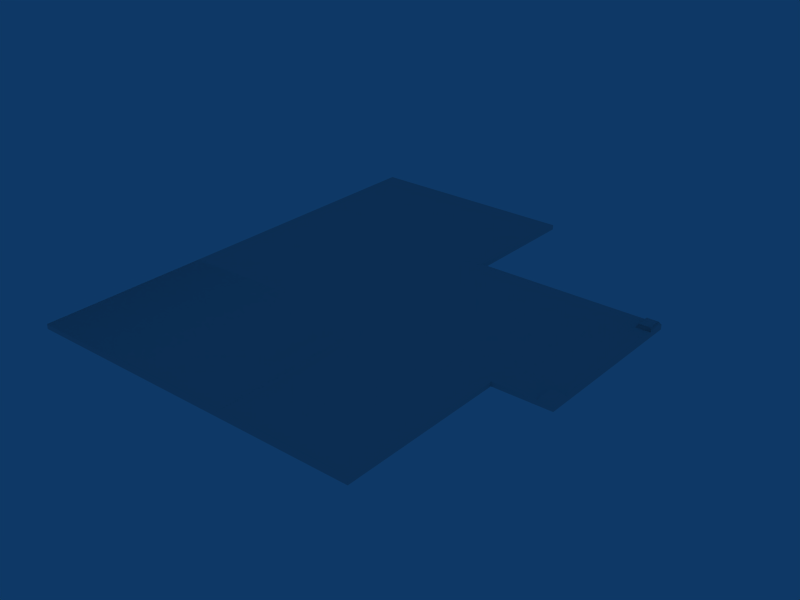 # Source: Level1BaseTerrain.blend  (saved by Blender 2.49.2; exported with 4.5.12 LTS)
import bpy
from mathutils import Matrix  # noqa: F401  (used for matrix-valued properties, if any)

bpy.ops.wm.read_factory_settings(use_empty=True)
scene = bpy.context.scene
scene.name = 'Scene'

# ---- collections
col_collection_1 = bpy.data.collections.new('Collection 1'); scene.collection.children.link(col_collection_1)

# ---- materials (node trees are filled in below, after node groups)
mat_material = bpy.data.materials.new('Material')
mat_material.alpha_threshold = 0.0
mat_material.roughness = 0.5
mat_material.line_color = (0.0, 0.0, 0.0, 1.0)

# ---- material node trees

# ---- world
world_world = bpy.data.worlds.new('World'); scene.world = world_world
world_world.color = (0.05656, 0.2208, 0.4)
world_world.use_sun_shadow = False
world_world.sun_shadow_jitter_overblur = 0.0
world_world.cycles.sampling_method = 'MANUAL'
world_world.cycles.sample_map_resolution = 256

# ---- cameras
cam_camera = bpy.data.cameras.new('Camera')
cam_camera.passepartout_alpha = 0.2
cam_camera.clip_end = 100.0
cam_camera.lens = 35.0
cam_camera.ortho_scale = 7.314
cam_camera.show_passepartout = False
cam_camera.show_safe_areas = True
cam_camera.dof.focus_distance = 0.0
cam_camera.dof.aperture_fstop = 128.0

# ---- meshes
me_plane = bpy.data.meshes.new('Plane')
me_plane.from_pydata([(1.0, 1.142, -0.2131), (1.0, -0.9793, -0.2131), (0.9989, 0.5744, -0.2131), (3.004, 0.5753, -0.2131), (3.004, -0.2075, -0.2131), (2.515, -0.2075, -0.2131), (2.514, -0.9793, -0.2131), (-1.496, -0.9793, -0.2131), (-1.496, -0.2075, -0.2131), (-1.496, 0.5753, -0.2131), (-1.496, 1.142, -0.2131), (3.178, 0.5753, -0.2131), (3.178, -0.2075, -0.2131), (3.178, 0.5753, -0.3277), (3.178, -0.2075, -0.3277), (3.004, 0.5753, -0.3277), (3.004, -0.2075, -0.3277), (-1.496, -0.2075, -0.3277), (-1.496, 0.5753, -0.3277), (1.0, 0.5753, -0.3277), (-1.496, 1.142, -0.3277), (1.0, 1.142, -0.3277), (-1.496, -0.9793, -0.3277), (1.0, -0.9793, -0.3277), (2.512, -0.2075, -0.3277), (2.514, -0.9793, -0.3277), (0.9999, -0.2075, -0.3277), (3.178, -0.1225, -0.2131), (3.004, -0.1225, -0.2131), (3.178, 0.4886, -0.2131), (3.004, 0.4886, -0.2131), (3.004, -0.1739, -0.2131), (3.004, 0.5406, -0.2131), (-1.496, -0.1734, -0.2131), (-1.496, 0.5407, -0.2131), (2.924, 0.5407, -0.2131), (2.923, -0.1738, -0.2131), (-1.496, 0.1747, -0.2131), (2.925, 0.1742, -0.2131), (-1.496, 0.2031, -0.2131), (2.924, 0.2027, -0.2131), (2.7, 0.2031, -0.2131), (2.7, 0.1745, -0.2131), (2.699, 0.5407, -0.2131), (2.7, -0.1737, -0.2131), (2.924, -0.1184, -0.2131), (2.925, 0.4871, -0.2131), (2.7, 0.4871, -0.2131), (2.7, -0.1181, -0.2131), (2.925, 0.09767, -0.2131), (2.925, 0.2736, -0.2131), (2.7, 0.2739, -0.2131), (2.7, 0.09765, -0.2131), (-1.496, 0.0973, -0.2131), (-1.496, 0.2721, -0.2131), (-1.496, -0.1181, -0.2131), (-1.496, 0.4872, -0.2131), (-0.1311, -0.1181, -0.2131), (-0.131, 0.09748, -0.2131), (-0.131, 0.273, -0.2131), (-0.1318, 0.4872, -0.2131), (0.2409, -0.1181, -0.2131), (0.2408, 0.09756, -0.2131), (0.2408, 0.2735, -0.2131), (0.2404, 0.4871, -0.2131), (0.5685, -0.1181, -0.2131), (0.5685, 0.09761, -0.2131), (0.5979, 0.2737, -0.2131), (0.5984, 0.4871, -0.2131), (0.2473, 0.2031, -0.2131), (0.2473, 0.1746, -0.2131), (-0.1256, 0.2031, -0.2131), (0.5958, 0.2031, -0.2131), (-0.1256, 0.1746, -0.2131), (0.5958, 0.1745, -0.2131), (0.9096, 0.5753, -0.2131), (0.9102, 1.142, -0.2131), (0.9999, -0.2075, -0.2131), (2.459, -0.9793, -0.2131), (2.46, -0.2075, -0.2131), (1.427, -0.1735, -0.2131), (0.9978, -0.1181, -0.2131), (0.9968, -0.1734, -0.2131), (1.639, -0.1735, -0.2131), (1.636, -0.1181, -0.2131), (0.7891, -0.1181, -0.2131), (1.425, -0.1181, -0.2131), (-0.05496, -0.1181, -0.2131), (0.124, -0.1181, -0.2131), (0.5821, -0.1734, -0.2131), (0.1392, -0.1734, -0.2131), (0.7893, -0.1734, -0.2131), (-0.06922, -0.1734, -0.2131), (0.8565, -0.2075, -0.2131), (1.504, -0.2075, -0.2131), (0.7123, -0.2075, -0.2131), (0.9269, -0.2075, -0.2131), (1.427, -0.2075, -0.2131), (1.563, -0.2075, -0.2131), (1.639, -0.2075, -0.2131), (1.563, -0.9793, -0.2131), (1.506, -0.9793, -0.2131), (0.1387, -0.2075, -0.2131), (-0.07019, -0.2075, -0.2131), (0.6403, -0.2075, -0.2131), (0.06512, -0.2075, -0.2131), (0.004579, -0.2075, -0.2131), (0.7905, -0.2075, -0.2131), (0.5824, -0.2075, -0.2131), (0.7124, -0.9793, -0.2131), (0.926, -0.9793, -0.2131), (0.0631, -0.9793, -0.2131), (0.8594, -0.9793, -0.2131), (0.6416, -0.9793, -0.2131), (0.004945, -0.9793, -0.2131), (0.5202, 0.5407, -0.2131), (0.4317, 0.5753, -0.2131), (0.4323, 1.142, -0.2131), (-0.08209, 0.5407, -0.2131), (0.5722, 0.5407, -0.2131), (0.2969, 0.5753, -0.2131), (0.5232, 0.5753, -0.2131), (0.297, 1.142, -0.2131), (0.5233, 1.142, -0.2131), (0.08143, 0.5753, -0.2131), (0.0813, 1.142, -0.2131), (-0.01206, 0.5753, -0.2131), (0.211, 0.5753, -0.2131), (0.2113, 1.142, -0.2131), (0.08119, 0.4871, -0.2131), (0.4296, 0.4871, -0.2131), (-0.01026, 0.5407, -0.2131), (-0.01158, 0.4871, -0.2131), (0.2056, 0.4871, -0.2131), (0.3047, 0.4871, -0.2131), (0.5195, 0.4871, -0.2131), (0.08197, 0.5407, -0.2131), (0.5732, 0.5753, -0.2131), (-0.0841, 0.5753, -0.2131), (0.3051, 0.5407, -0.2131), (0.2056, 0.5407, -0.2131), (0.4317, 0.5407, -0.2131), (-0.01173, 1.142, -0.2131), (3.026, 0.5639, -0.1341), (3.026, 0.4999, -0.1341), (3.155, 0.4999, -0.1341), (3.155, 0.5639, -0.1341), (3.026, -0.1966, -0.1337), (3.026, -0.1335, -0.1337), (3.156, -0.1335, -0.1337), (3.156, -0.1966, -0.1337), (-0.07229, -0.9793, -0.2131), (-0.07229, -0.9793, -0.2131), (0.1391, -0.9793, -0.2131), (0.5854, -0.9793, -0.2131), (0.7913, -0.9793, -0.2131), (1.427, -0.9793, -0.2131), (1.639, -0.9793, -0.2131), (3.004, -0.1187, -0.2131), (3.004, 0.09699, -0.2131), (3.004, 0.174, -0.2131), (3.004, 0.2023, -0.2131), (3.004, 0.2733, -0.2131), (2.924, 0.5753, -0.2131), (-0.08395, 1.142, -0.2131), (0.5729, 1.142, -0.2131)], [(23, 26), (28, 31), (31, 32)], [(9, 10, 20, 18), (7, 8, 17, 22), (5, 6, 25, 24), (0, 2, 19, 21), (27, 29, 30, 28), (35, 43, 47, 46), (46, 47, 51, 50), (40, 50, 51, 41), (38, 42, 52, 49), (45, 49, 52, 48), (36, 45, 48, 44), (18, 20, 21, 19), (0, 76, 75, 2), (78, 6, 5, 79), (61, 65, 66, 62), (44, 48, 84, 83), (80, 83, 84, 86), (87, 92, 90, 88), (80, 86, 81, 82), (81, 85, 91, 82), (65, 89, 91, 85), (77, 97, 80, 82), (94, 101, 100, 98), (89, 90, 102, 108), (105, 106, 114, 111), (93, 112, 110, 96), (95, 104, 113, 109), (1, 77, 96, 110), (1, 23, 25, 6), (17, 24, 25, 22), (8, 9, 18, 17), (124, 125, 142, 126), (120, 122, 128, 127), (116, 121, 123, 117), (116, 117, 122, 120), (124, 127, 128, 125), (0, 21, 20, 10), (115, 141, 130, 135), (129, 136, 131, 132), (130, 141, 139, 134), (129, 133, 140, 136), (9, 34, 118, 138), (54, 59, 60, 56), (47, 68, 67, 51), (59, 71, 69, 63), (63, 69, 72, 67), (39, 71, 59, 54), (41, 51, 67, 72), (53, 55, 57, 58), (58, 62, 70, 73), (62, 66, 74, 70), (37, 53, 58, 73), (42, 74, 66, 52), (30, 29, 145, 144), (29, 11, 146, 145), (11, 3, 143, 146), (143, 144, 145, 146), (28, 4, 147, 148), (27, 28, 148, 149), (12, 27, 149, 150), (4, 12, 150, 147), (147, 150, 149, 148), (7, 151, 103, 8), (151, 114, 106, 103), (152, 22, 23), (1, 152, 23), (152, 7, 22), (92, 33, 8, 103), (102, 105, 111, 153), (104, 108, 154, 113), (108, 102, 153, 154), (93, 107, 155, 112), (107, 95, 109, 155), (1, 156, 97, 77), (156, 101, 94, 97), (79, 99, 157, 78), (99, 98, 100, 157), (45, 36, 31, 158), (49, 45, 158, 159), (38, 49, 159, 160), (40, 38, 160, 161), (50, 40, 161, 162), (43, 119, 68, 47), (119, 115, 135, 68), (56, 60, 118, 34), (60, 132, 131, 118), (118, 131, 126, 138), (131, 136, 124, 126), (136, 140, 127, 124), (140, 139, 120, 127), (139, 141, 116, 120), (141, 115, 121, 116), (115, 119, 137, 121), (3, 163, 35, 32), (32, 144, 143), (3, 32, 143), (32, 30, 144), (9, 138, 164, 10), (138, 126, 142, 164), (165, 123, 121, 137), (76, 165, 137, 75), (163, 2, 35), (43, 2, 119), (35, 2, 43), (75, 137, 119), (2, 75, 119), (63, 67, 68, 135), (135, 130, 63), (64, 63, 130, 134), (133, 64, 140), (140, 64, 134, 139), (64, 133, 63), (129, 132, 60, 59), (63, 133, 129, 59), (44, 83, 99, 79), (31, 36, 5, 4), (36, 44, 79, 5), (87, 57, 92), (92, 57, 55, 33), (61, 88, 90), (90, 89, 65, 61), (65, 85, 81, 66), (52, 66, 81, 86), (86, 84, 48, 52), (57, 87, 58), (58, 87, 88, 62), (61, 62, 88), (69, 71, 73, 70), (69, 70, 74, 72), (37, 73, 71, 39), (41, 72, 74, 42), (38, 40, 41, 42), (30, 32, 35, 46), (46, 50, 162, 30), (3, 11, 13, 15), (3, 15, 19, 2), (12, 14, 27), (13, 29, 27, 14), (11, 29, 13), (4, 24, 16), (4, 5, 24), (12, 4, 16, 14), (17, 18, 19, 26), (26, 19, 15, 24), (15, 16, 24), (13, 14, 16, 15), (91, 89, 108, 104), (104, 95, 107, 91), (106, 105, 102, 90), (90, 92, 103, 106), (82, 91, 107, 93), (93, 96, 77, 82), (83, 80, 97, 94), (94, 98, 99, 83)])
me_plane.polygons.foreach_set('use_smooth', [0, 0, 0, 0, 0, 1, 1, 1, 1, 1, 1, 0, 0, 0, 1, 1, 1, 1, 1, 1, 1, 1, 0, 1, 1, 1, 1, 1, 0, 0, 0, 1, 1, 1, 1, 1, 0, 1, 1, 1, 1, 0, 1, 1, 1, 1, 1, 1, 1, 1, 1, 1, 1, 1, 1, 1, 1, 0, 0, 0, 0, 0, 1, 1, 0, 0, 0, 1, 1, 1, 1, 1, 1, 0, 0, 0, 0, 1, 1, 1, 1, 1, 1, 1, 1, 1, 1, 1, 1, 1, 1, 1, 1, 1, 1, 1, 1, 0, 0, 1, 1, 1, 1, 1, 1, 1, 1, 1, 1, 1, 1, 1, 1, 1, 0, 0, 0, 1, 1, 1, 1, 1, 1, 1, 1, 1, 1, 1, 1, 1, 1, 1, 1, 1, 0, 0, 0, 0, 0, 0, 0, 0, 0, 0, 0, 0, 1, 1, 1, 1, 1, 1, 1, 1])
_uv = me_plane.uv_layers.new(name='UVTex')
_uv.uv.foreach_set('vector', [0.1443, 0.5244, 0.3715, 0.5244, 0.3715, 0.5157, 0.1443, 0.5157, 0.1464, 0.5244, 0.4557, 0.5244, 0.4557, 0.5157, 0.1464, 0.5157, 0.4557, 0.5244, 0.1464, 0.5244, 0.1464, 0.5157, 0.4557, 0.5157, 0.3715, 0.5244, 0.1443, 0.5244, 0.1443, 0.5157, 0.3715, 0.5157, 0.002374, 0.9465, 0.3831, 0.9465, 0.3831, 1.002, 0.002374, 1.002, 0.1253, 0.917, 0.02429, 0.917, 0.02429, 0.8659, 0.1253, 0.8659, 0.9913, 0.3821, 0.8968, 0.3821, 0.8968, 0.1942, 0.9914, 0.1942, 0.1254, 0.8522, 0.1254, 0.9198, 0.02429, 0.9198, 0.02429, 0.8522, 0.1261, 0.8248, 0.02429, 0.825, 0.02429, 0.7517, 0.1259, 0.7515, 0.9917, 0.1918, 0.9919, 0.3819, 0.8968, 0.3821, 0.8968, 0.1919, 0.1253, 0.7557, 0.1257, 0.8085, 0.02429, 0.8087, 0.02429, 0.7558, 0.01684, 0.1671, 0.01684, 0.573, 0.6166, 0.573, 0.6166, 0.1671, 0.003687, 0.09663, 0.003687, 0.05264, 0.6973, 0.05262, 0.6973, 0.09659, 0.9478, 0.09508, 0.9478, 0.0502, 0.003706, 0.05205, 0.003706, 0.09603, 0.7448, 0.1946, 0.8829, 0.1946, 0.8829, 0.4024, 0.7448, 0.4023, 0.5021, 0.8769, 0.5021, 0.9298, 0.02279, 0.9298, 0.02375, 0.8769, 0.6674, 0.4906, 0.7866, 0.4906, 0.7854, 0.4254, 0.6671, 0.4254, 0.6784, 0.4275, 0.6714, 0.495, 0.7732, 0.495, 0.7658, 0.4275, 0.6804, 0.7589, 0.6801, 0.8072, 0.5018, 0.8072, 0.5012, 0.759, 0.7845, 0.4261, 0.6644, 0.4261, 0.6647, 0.4925, 0.7837, 0.4925, 0.6691, 0.4251, 0.6759, 0.4947, 0.7804, 0.4947, 0.7801, 0.4251, 0.5665, 0.6438, 0.6648, 0.6438, 0.6648, 0.6895, 0.5658, 0.6896, 0.2241, 0.1552, 0.6707, 0.154, 0.6707, 0.09471, 0.2241, 0.09396, 0.4644, 0.6894, 0.3666, 0.6894, 0.3664, 0.6449, 0.4644, 0.6449, 0.2241, 0.09475, 0.2241, 0.1571, 0.6707, 0.157, 0.6707, 0.09652, 0.2269, 0.1575, 0.6734, 0.1552, 0.6734, 0.09393, 0.2269, 0.09321, 0.2241, 0.09433, 0.2241, 0.1552, 0.6707, 0.1542, 0.6707, 0.0942, 0.00928, 0.5525, 0.624, 0.5525, 0.624, 0.5691, 0.00928, 0.5693, 0.1464, 0.5244, 0.1464, 0.5157, 0.1464, 0.5157, 0.1464, 0.5244, 0.04331, 0.5011, 0.6026, 0.5011, 0.6029, 0.2322, 0.04331, 0.2322, 0.02402, 0.8232, 0.3377, 0.8232, 0.3377, 0.8146, 0.02402, 0.8146, 0.5258, 0.08927, 0.2244, 0.08926, 0.2244, 0.1605, 0.5258, 0.1605, 0.5258, 0.0919, 0.2244, 0.09189, 0.2244, 0.1575, 0.5258, 0.1575, 0.5258, 0.1609, 0.5258, 0.09125, 0.2244, 0.09123, 0.2244, 0.1609, 0.01419, 0.5263, 0.6172, 0.5263, 0.6172, 0.5746, 0.01419, 0.5746, 0.01419, 0.575, 0.01419, 0.5286, 0.6172, 0.5286, 0.6172, 0.575, 0.3715, 0.5244, 0.3715, 0.5157, 0.3715, 0.5157, 0.3715, 0.5244, 0.7457, 0.4911, 0.7018, 0.4911, 0.7013, 0.4379, 0.7457, 0.4379, 0.7456, 0.4379, 0.7457, 0.491, 0.7019, 0.491, 0.7016, 0.438, 0.7158, 0.8922, 0.7163, 0.9385, 0.6639, 0.9385, 0.664, 0.8922, 0.5717, 0.8923, 0.6229, 0.8923, 0.6227, 0.9385, 0.5718, 0.9385, 0.01159, 0.6874, 0.01159, 0.6423, 0.3213, 0.6423, 0.321, 0.6874, 0.02556, 0.7326, 0.6404, 0.7335, 0.6404, 0.9378, 0.02556, 0.9378, 0.9664, 0.9416, 0.03347, 0.9416, 0.03347, 0.7412, 0.9664, 0.7414, 0.027, 0.9189, 0.02946, 0.8522, 0.1975, 0.8522, 0.1945, 0.9194, 0.1945, 0.9194, 0.1975, 0.8522, 0.3545, 0.8522, 0.3554, 0.9196, 0.02556, 0.8577, 0.6429, 0.8577, 0.6404, 0.9244, 0.02556, 0.9235, 0.9735, 0.8693, 0.9735, 0.9369, 0.02613, 0.9367, 0.02517, 0.8693, 0.02556, 0.9436, 0.02556, 0.7382, 0.6404, 0.7382, 0.6404, 0.9438, 0.027, 0.7515, 0.1945, 0.7516, 0.1975, 0.8251, 0.02946, 0.8251, 0.1945, 0.7516, 0.3422, 0.7517, 0.3545, 0.825, 0.1975, 0.8251, 0.02556, 0.8306, 0.02556, 0.7569, 0.6404, 0.757, 0.6429, 0.8306, 0.9735, 0.8421, 0.02517, 0.8421, 0.01287, 0.7688, 0.9735, 0.7688, 0.6627, 0.2138, 0.702, 0.2138, 0.6969, 0.2202, 0.6679, 0.2202, 0.702, 0.2138, 0.702, 0.2621, 0.6969, 0.2557, 0.6969, 0.2202, 0.702, 0.2621, 0.6627, 0.2621, 0.6679, 0.2557, 0.6969, 0.2557, 0.6679, 0.2557, 0.6679, 0.2202, 0.6969, 0.2202, 0.6969, 0.2557, 0.6629, 0.2619, 0.6629, 0.2141, 0.6679, 0.2202, 0.6679, 0.2557, 0.7022, 0.2619, 0.6629, 0.2619, 0.6679, 0.2557, 0.6971, 0.2557, 0.7022, 0.2141, 0.7022, 0.2619, 0.6971, 0.2557, 0.6971, 0.2202, 0.6629, 0.2141, 0.7022, 0.2141, 0.6971, 0.2202, 0.6679, 0.2202, 0.6679, 0.2202, 0.6971, 0.2202, 0.6971, 0.2557, 0.6679, 0.2557, 0.00928, 0.5697, 0.00928, 0.2459, 0.624, 0.2457, 0.624, 0.5697, 0.00928, 0.2459, 0.00928, 0.2284, 0.624, 0.2284, 0.624, 0.2457, 0.1464, 0.5244, 0.1464, 0.5157, 0.1464, 0.5157, 0.1464, 0.5244, 0.1464, 0.5244, 0.1464, 0.5157, 0.1464, 0.5244, 0.1464, 0.5244, 0.1464, 0.5157, 0.3276, 0.6894, 0.01159, 0.6894, 0.01159, 0.6449, 0.3272, 0.6449, 0.624, 0.5508, 0.624, 0.5676, 0.00928, 0.5682, 0.00928, 0.5509, 0.624, 0.4369, 0.624, 0.45, 0.00928, 0.4494, 0.00928, 0.4366, 0.624, 0.45, 0.624, 0.5508, 0.00928, 0.5509, 0.00928, 0.4494, 0.624, 0.5387, 0.624, 0.5535, 0.00928, 0.5535, 0.00928, 0.538, 0.624, 0.5535, 0.624, 0.5715, 0.00928, 0.5714, 0.00928, 0.5535, 0.00928, 0.5525, 0.00928, 0.455, 0.624, 0.455, 0.624, 0.5525, 0.00928, 0.455, 0.00928, 0.4374, 0.624, 0.4377, 0.624, 0.455, 0.624, 0.3649, 0.624, 0.5521, 0.00928, 0.5522, 0.00928, 0.3647, 0.624, 0.5521, 0.624, 0.5683, 0.00928, 0.5685, 0.00928, 0.5522, 0.1018, 0.6475, 0.03996, 0.6475, 0.03969, 0.5931, 0.1015, 0.5931, 0.3445, 0.6475, 0.1018, 0.6475, 0.1015, 0.5931, 0.3435, 0.5931, 0.4299, 0.6475, 0.3445, 0.6475, 0.3435, 0.5931, 0.4298, 0.5931, 0.4615, 0.6475, 0.4299, 0.6475, 0.4298, 0.5931, 0.4615, 0.5931, 0.5412, 0.6475, 0.4615, 0.6475, 0.4615, 0.5931, 0.5412, 0.5931, 1.006, 0.9396, 0.0465, 0.9396, 0.05897, 0.8884, 1.006, 0.8884, 0.0465, 0.9396, 0.02318, 0.9396, 0.0232, 0.8885, 0.05897, 0.8884, 0.02556, 0.9378, 0.6399, 0.9378, 0.6628, 0.8876, 0.02556, 0.8876, 0.6399, 0.9378, 0.6944, 0.9378, 0.6947, 0.8876, 0.6628, 0.8876, 0.6423, 0.5427, 0.6705, 0.5427, 0.67, 0.5878, 0.642, 0.5878, 0.6705, 0.5427, 0.7065, 0.5427, 0.7066, 0.5878, 0.67, 0.5878, 0.7065, 0.5427, 0.7549, 0.5427, 0.7569, 0.5878, 0.7066, 0.5878, 0.7549, 0.5427, 0.7938, 0.5427, 0.7904, 0.5878, 0.7569, 0.5878, 0.7938, 0.5427, 0.8431, 0.5427, 0.8427, 0.5878, 0.7904, 0.5878, 0.8431, 0.5427, 0.8779, 0.5427, 0.8786, 0.5878, 0.8427, 0.5878, 0.8779, 0.5427, 0.898, 0.5427, 0.8981, 0.5878, 0.8786, 0.5878, 0.9978, 0.6874, 0.9804, 0.6874, 0.9804, 0.6424, 0.9978, 0.6424, 0.6627, 0.2427, 0.6679, 0.2202, 0.6679, 0.2557, 0.6627, 0.2621, 0.6627, 0.2427, 0.6679, 0.2557, 0.6627, 0.2427, 0.6627, 0.2138, 0.6679, 0.2202, 0.01567, 0.5702, 0.01566, 0.1997, 0.6168, 0.1998, 0.6168, 0.5702, 0.01566, 0.1997, 0.01566, 0.1808, 0.6168, 0.1808, 0.6168, 0.1998, 0.6172, 0.5573, 0.6172, 0.5751, 0.01419, 0.5751, 0.01419, 0.5572, 0.6172, 0.4369, 0.6172, 0.5573, 0.01419, 0.5572, 0.01419, 0.4373, 0.9804, 0.6874, 0.5583, 0.6863, 0.9804, 0.6424, 0.9309, 0.6424, 0.558, 0.6852, 0.465, 0.6423, 0.9804, 0.6424, 0.5583, 0.6852, 0.9309, 0.6424, 0.5387, 0.6874, 0.4651, 0.6874, 0.465, 0.6423, 0.558, 0.6852, 0.5387, 0.6874, 0.465, 0.6423, 0.7448, 0.1965, 0.8953, 0.1967, 0.8953, 0.4024, 0.8622, 0.4024, 0.8622, 0.4024, 0.8242, 0.4024, 0.7448, 0.1965, 0.7448, 0.4024, 0.7448, 0.1965, 0.8242, 0.4024, 0.7716, 0.4024, 0.7018, 0.4372, 0.7173, 0.4372, 0.7016, 0.4917, 0.7016, 0.4917, 0.7173, 0.4372, 0.7466, 0.4371, 0.7465, 0.4917, 0.8967, 0.4024, 0.8819, 0.4024, 0.8967, 0.1965, 0.8293, 0.4025, 0.7902, 0.4025, 0.74, 0.4025, 0.74, 0.1961, 0.8967, 0.1965, 0.8819, 0.4024, 0.8293, 0.4025, 0.74, 0.1961, 0.9311, 0.6889, 0.6987, 0.6893, 0.6987, 0.6449, 0.879, 0.6449, 0.9978, 0.6888, 0.9799, 0.6888, 0.8912, 0.6449, 0.9978, 0.6449, 0.9799, 0.6888, 0.9311, 0.6889, 0.879, 0.6449, 0.8912, 0.6449, 0.4826, 0.9389, 0.4587, 0.9389, 0.4829, 0.9021, 0.4829, 0.9021, 0.4587, 0.9389, 0.03013, 0.9389, 0.03013, 0.9021, 0.1866, 0.8072, 0.1378, 0.8072, 0.1378, 0.759, 0.1378, 0.759, 0.3235, 0.759, 0.3229, 0.8072, 0.1866, 0.8072, 0.03313, 0.7398, 0.1311, 0.7398, 0.2234, 0.7398, 0.03313, 0.9423, 0.9791, 0.9424, 0.03313, 0.9423, 0.2234, 0.7398, 0.4127, 0.7398, 0.4127, 0.7398, 0.5063, 0.7398, 0.9791, 0.7398, 0.9791, 0.9424, 0.74, 0.1946, 0.772, 0.1946, 0.74, 0.4023, 0.74, 0.4023, 0.772, 0.1946, 0.8475, 0.1946, 0.8967, 0.4023, 0.8967, 0.1946, 0.8967, 0.4023, 0.8475, 0.1946, 0.238, 0.6959, 0.1353, 0.6959, 0.1353, 0.7368, 0.238, 0.7368, 0.238, 0.6959, 0.238, 0.7368, 0.3339, 0.7369, 0.3339, 0.6959, -0.242, 0.7367, 0.1353, 0.7368, 0.1353, 0.6959, -0.242, 0.6959, 0.9135, 0.6959, 0.3339, 0.6959, 0.3339, 0.7369, 0.9135, 0.737, 0.9757, 0.7372, 0.9753, 0.6959, 0.9135, 0.6959, 0.9135, 0.737, 0.7826, 0.5931, 0.8411, 0.5931, 0.8411, 0.6475, 0.7809, 0.6475, 0.7809, 0.6475, 0.5412, 0.6475, 0.5412, 0.5931, 0.7826, 0.5931, 0.3377, 0.8232, 0.3377, 0.8232, 0.3377, 0.8146, 0.3377, 0.8146, 0.3377, 0.8232, 0.3377, 0.8146, 0.3377, 0.8146, 0.3377, 0.8232, 0.02402, 0.8232, 0.02402, 0.8146, 0.05808, 0.8232, 0.3377, 0.8146, 0.303, 0.8232, 0.05808, 0.8232, 0.02402, 0.8146, 0.3377, 0.8232, 0.303, 0.8232, 0.3377, 0.8146, 0.02402, 0.8232, 0.02402, 0.8146, 0.02402, 0.8146, 0.02402, 0.8232, 0.02402, 0.8232, 0.02402, 0.8146, 0.02402, 0.8232, 0.02402, 0.8232, 0.02402, 0.8146, 0.02402, 0.8146, 0.04364, 0.7596, 0.04364, 0.9292, 0.5297, 0.9292, 0.5297, 0.7596, 0.5297, 0.7596, 0.5297, 0.9292, 0.92, 0.9292, 0.8242, 0.7596, 0.92, 0.9292, 0.92, 0.7596, 0.8242, 0.7596, 0.9539, 0.9292, 0.9539, 0.7596, 0.92, 0.7596, 0.92, 0.9292, 0.8149, 0.5897, 0.7265, 0.5897, 0.7265, 0.5452, 0.7512, 0.5452, 0.7512, 0.5452, 0.782, 0.5452, 0.815, 0.5452, 0.8149, 0.5897, 0.7578, 0.5452, 0.7836, 0.5452, 0.8148, 0.5452, 0.8148, 0.5897, 0.8148, 0.5897, 0.7261, 0.5897, 0.7261, 0.5452, 0.7578, 0.5452, 0.8149, 0.5897, 0.7259, 0.5897, 0.726, 0.5452, 0.7545, 0.5452, 0.7545, 0.5452, 0.7845, 0.5452, 0.8156, 0.5452, 0.8149, 0.5897, 0.7298, 0.5897, 0.6426, 0.5898, 0.6425, 0.5453, 0.6744, 0.5453, 0.6744, 0.5453, 0.6985, 0.5453, 0.7299, 0.5453, 0.7298, 0.5897])
_ca = me_plane.color_attributes.new('Col', 'BYTE_COLOR', 'CORNER')
_ca.data.foreach_set('color', [1.0, 1.0, 1.0, 1.0, 1.0, 1.0, 1.0, 1.0, 1.0, 1.0, 1.0, 1.0, 1.0, 1.0, 1.0, 1.0, 1.0, 1.0, 1.0, 1.0, 1.0, 1.0, 1.0, 1.0, 1.0, 1.0, 1.0, 1.0, 1.0, 1.0, 1.0, 1.0, 1.0, 1.0, 1.0, 1.0, 1.0, 1.0, 1.0, 1.0, 1.0, 1.0, 1.0, 1.0, 1.0, 1.0, 1.0, 1.0, 1.0, 1.0, 1.0, 1.0, 1.0, 1.0, 1.0, 1.0, 1.0, 1.0, 1.0, 1.0, 1.0, 1.0, 1.0, 1.0, 1.0, 1.0, 1.0, 1.0, 1.0, 1.0, 1.0, 1.0, 1.0, 1.0, 1.0, 1.0, 1.0, 1.0, 1.0, 1.0, 1.0, 1.0, 1.0, 1.0, 1.0, 1.0, 1.0, 1.0, 1.0, 1.0, 1.0, 1.0, 1.0, 1.0, 1.0, 1.0, 1.0, 1.0, 1.0, 1.0, 1.0, 1.0, 1.0, 1.0, 1.0, 1.0, 1.0, 1.0, 1.0, 1.0, 1.0, 1.0, 1.0, 1.0, 1.0, 1.0, 1.0, 1.0, 1.0, 1.0, 1.0, 1.0, 1.0, 1.0, 1.0, 1.0, 1.0, 1.0, 1.0, 1.0, 1.0, 1.0, 1.0, 1.0, 1.0, 1.0, 1.0, 1.0, 1.0, 1.0, 1.0, 1.0, 1.0, 1.0, 1.0, 1.0, 1.0, 1.0, 1.0, 1.0, 1.0, 1.0, 1.0, 1.0, 1.0, 1.0, 1.0, 1.0, 1.0, 1.0, 1.0, 1.0, 1.0, 1.0, 1.0, 1.0, 1.0, 1.0, 1.0, 1.0, 1.0, 1.0, 1.0, 1.0, 1.0, 1.0, 1.0, 1.0, 1.0, 1.0, 1.0, 1.0, 1.0, 1.0, 1.0, 1.0, 1.0, 1.0, 1.0, 1.0, 1.0, 1.0, 1.0, 1.0, 1.0, 1.0, 1.0, 1.0, 1.0, 1.0, 1.0, 1.0, 1.0, 1.0, 1.0, 1.0, 1.0, 1.0, 1.0, 1.0, 1.0, 1.0, 1.0, 1.0, 1.0, 1.0, 1.0, 1.0, 1.0, 1.0, 1.0, 1.0, 1.0, 1.0, 1.0, 1.0, 1.0, 1.0, 1.0, 1.0, 1.0, 1.0, 1.0, 1.0, 1.0, 1.0, 1.0, 1.0, 1.0, 1.0, 1.0, 1.0, 1.0, 1.0, 1.0, 1.0, 1.0, 1.0, 1.0, 1.0, 1.0, 1.0, 1.0, 1.0, 1.0, 1.0, 1.0, 1.0, 1.0, 1.0, 1.0, 1.0, 1.0, 1.0, 1.0, 1.0, 1.0, 1.0, 1.0, 1.0, 1.0, 1.0, 1.0, 1.0, 1.0, 1.0, 1.0, 1.0, 1.0, 1.0, 1.0, 1.0, 1.0, 1.0, 1.0, 1.0, 1.0, 1.0, 1.0, 1.0, 1.0, 1.0, 1.0, 1.0, 1.0, 1.0, 1.0, 1.0, 1.0, 1.0, 1.0, 1.0, 1.0, 1.0, 1.0, 1.0, 1.0, 1.0, 1.0, 1.0, 1.0, 1.0, 1.0, 1.0, 1.0, 1.0, 1.0, 1.0, 1.0, 1.0, 1.0, 1.0, 1.0, 1.0, 1.0, 1.0, 1.0, 1.0, 1.0, 1.0, 1.0, 1.0, 1.0, 1.0, 1.0, 1.0, 1.0, 1.0, 1.0, 1.0, 1.0, 1.0, 1.0, 1.0, 1.0, 1.0, 1.0, 1.0, 1.0, 1.0, 1.0, 1.0, 1.0, 1.0, 1.0, 1.0, 1.0, 1.0, 1.0, 1.0, 1.0, 1.0, 1.0, 1.0, 1.0, 1.0, 1.0, 1.0, 1.0, 1.0, 1.0, 1.0, 1.0, 1.0, 1.0, 1.0, 1.0, 1.0, 1.0, 1.0, 1.0, 1.0, 1.0, 1.0, 1.0, 1.0, 1.0, 1.0, 1.0, 1.0, 1.0, 1.0, 1.0, 1.0, 1.0, 1.0, 1.0, 1.0, 1.0, 1.0, 1.0, 1.0, 1.0, 1.0, 1.0, 1.0, 1.0, 1.0, 1.0, 1.0, 1.0, 1.0, 1.0, 1.0, 1.0, 1.0, 1.0, 1.0, 1.0, 1.0, 1.0, 1.0, 1.0, 1.0, 1.0, 1.0, 1.0, 1.0, 1.0, 1.0, 1.0, 1.0, 1.0, 1.0, 1.0, 1.0, 1.0, 1.0, 1.0, 1.0, 1.0, 1.0, 1.0, 1.0, 1.0, 1.0, 1.0, 1.0, 1.0, 1.0, 1.0, 1.0, 1.0, 1.0, 1.0, 1.0, 1.0, 1.0, 1.0, 1.0, 1.0, 1.0, 1.0, 1.0, 1.0, 1.0, 1.0, 1.0, 1.0, 1.0, 1.0, 1.0, 1.0, 1.0, 1.0, 1.0, 1.0, 1.0, 1.0, 1.0, 1.0, 1.0, 1.0, 1.0, 1.0, 1.0, 1.0, 1.0, 1.0, 1.0, 1.0, 1.0, 1.0, 1.0, 1.0, 1.0, 1.0, 1.0, 1.0, 1.0, 1.0, 1.0, 1.0, 1.0, 1.0, 1.0, 1.0, 1.0, 1.0, 1.0, 1.0, 1.0, 1.0, 1.0, 1.0, 1.0, 1.0, 1.0, 1.0, 1.0, 1.0, 1.0, 1.0, 1.0, 1.0, 1.0, 1.0, 1.0, 1.0, 1.0, 1.0, 1.0, 1.0, 1.0, 1.0, 1.0, 1.0, 1.0, 1.0, 1.0, 1.0, 1.0, 1.0, 1.0, 1.0, 1.0, 1.0, 1.0, 1.0, 1.0, 1.0, 1.0, 1.0, 1.0, 1.0, 1.0, 1.0, 1.0, 1.0, 1.0, 1.0, 1.0, 1.0, 1.0, 1.0, 1.0, 1.0, 1.0, 1.0, 1.0, 1.0, 1.0, 1.0, 1.0, 1.0, 1.0, 1.0, 1.0, 1.0, 1.0, 1.0, 1.0, 1.0, 1.0, 1.0, 1.0, 1.0, 1.0, 1.0, 1.0, 1.0, 1.0, 1.0, 1.0, 1.0, 1.0, 1.0, 1.0, 1.0, 1.0, 1.0, 1.0, 1.0, 1.0, 1.0, 1.0, 1.0, 1.0, 1.0, 1.0, 1.0, 1.0, 1.0, 1.0, 1.0, 1.0, 1.0, 1.0, 1.0, 1.0, 1.0, 1.0, 1.0, 1.0, 1.0, 1.0, 1.0, 1.0, 1.0, 1.0, 1.0, 1.0, 1.0, 1.0, 1.0, 1.0, 1.0, 1.0, 1.0, 1.0, 1.0, 1.0, 1.0, 1.0, 1.0, 1.0, 1.0, 1.0, 1.0, 1.0, 1.0, 1.0, 1.0, 1.0, 1.0, 1.0, 1.0, 1.0, 1.0, 1.0, 1.0, 1.0, 1.0, 1.0, 1.0, 1.0, 1.0, 1.0, 1.0, 1.0, 1.0, 1.0, 1.0, 1.0, 1.0, 1.0, 1.0, 1.0, 1.0, 1.0, 1.0, 1.0, 1.0, 1.0, 1.0, 1.0, 1.0, 1.0, 1.0, 1.0, 1.0, 1.0, 1.0, 1.0, 1.0, 1.0, 1.0, 1.0, 1.0, 1.0, 1.0, 1.0, 1.0, 1.0, 1.0, 1.0, 1.0, 1.0, 1.0, 1.0, 1.0, 1.0, 1.0, 1.0, 1.0, 1.0, 1.0, 1.0, 1.0, 1.0, 1.0, 1.0, 1.0, 1.0, 1.0, 1.0, 1.0, 1.0, 1.0, 1.0, 1.0, 1.0, 1.0, 1.0, 1.0, 1.0, 1.0, 1.0, 1.0, 1.0, 1.0, 1.0, 1.0, 1.0, 1.0, 1.0, 1.0, 1.0, 1.0, 1.0, 1.0, 1.0, 1.0, 1.0, 1.0, 1.0, 1.0, 1.0, 1.0, 1.0, 1.0, 1.0, 1.0, 1.0, 1.0, 1.0, 1.0, 1.0, 1.0, 1.0, 1.0, 1.0, 1.0, 1.0, 1.0, 1.0, 1.0, 1.0, 1.0, 1.0, 1.0, 1.0, 1.0, 1.0, 1.0, 1.0, 1.0, 1.0, 1.0, 1.0, 1.0, 1.0, 1.0, 1.0, 1.0, 1.0, 1.0, 1.0, 1.0, 1.0, 1.0, 1.0, 1.0, 1.0, 1.0, 1.0, 1.0, 1.0, 1.0, 1.0, 1.0, 1.0, 1.0, 1.0, 1.0, 1.0, 1.0, 1.0, 1.0, 1.0, 1.0, 1.0, 1.0, 1.0, 1.0, 1.0, 1.0, 1.0, 1.0, 1.0, 1.0, 1.0, 1.0, 1.0, 1.0, 1.0, 1.0, 1.0, 1.0, 1.0, 1.0, 1.0, 1.0, 1.0, 1.0, 1.0, 1.0, 1.0, 1.0, 1.0, 1.0, 1.0, 1.0, 1.0, 1.0, 1.0, 1.0, 1.0, 1.0, 1.0, 1.0, 1.0, 1.0, 1.0, 1.0, 1.0, 1.0, 1.0, 1.0, 1.0, 1.0, 1.0, 1.0, 1.0, 1.0, 1.0, 1.0, 1.0, 1.0, 1.0, 1.0, 1.0, 1.0, 1.0, 1.0, 1.0, 1.0, 1.0, 1.0, 1.0, 1.0, 1.0, 1.0, 1.0, 1.0, 1.0, 1.0, 1.0, 1.0, 1.0, 1.0, 1.0, 1.0, 1.0, 1.0, 1.0, 1.0, 1.0, 1.0, 1.0, 1.0, 1.0, 1.0, 1.0, 1.0, 1.0, 1.0, 1.0, 1.0, 1.0, 1.0, 1.0, 1.0, 1.0, 1.0, 1.0, 1.0, 1.0, 1.0, 1.0, 1.0, 1.0, 1.0, 1.0, 1.0, 1.0, 1.0, 1.0, 1.0, 1.0, 1.0, 1.0, 1.0, 1.0, 1.0, 1.0, 1.0, 1.0, 1.0, 1.0, 1.0, 1.0, 1.0, 1.0, 1.0, 1.0, 1.0, 1.0, 1.0, 1.0, 1.0, 1.0, 1.0, 1.0, 1.0, 1.0, 1.0, 1.0, 1.0, 1.0, 1.0, 1.0, 1.0, 1.0, 1.0, 1.0, 1.0, 1.0, 1.0, 1.0, 1.0, 1.0, 1.0, 1.0, 1.0, 1.0, 1.0, 1.0, 1.0, 1.0, 1.0, 1.0, 1.0, 1.0, 1.0, 1.0, 1.0, 1.0, 1.0, 1.0, 1.0, 1.0, 1.0, 1.0, 1.0, 1.0, 1.0, 1.0, 1.0, 1.0, 1.0, 1.0, 1.0, 1.0, 1.0, 1.0, 1.0, 1.0, 1.0, 1.0, 1.0, 1.0, 1.0, 1.0, 1.0, 1.0, 1.0, 1.0, 1.0, 1.0, 1.0, 1.0, 1.0, 1.0, 1.0, 1.0, 1.0, 1.0, 1.0, 1.0, 1.0, 1.0, 1.0, 1.0, 1.0, 1.0, 1.0, 1.0, 1.0, 1.0, 1.0, 1.0, 1.0, 1.0, 1.0, 1.0, 1.0, 1.0, 1.0, 1.0, 1.0, 1.0, 1.0, 1.0, 1.0, 1.0, 1.0, 1.0, 1.0, 1.0, 1.0, 1.0, 1.0, 1.0, 1.0, 1.0, 1.0, 1.0, 1.0, 1.0, 1.0, 1.0, 1.0, 1.0, 1.0, 1.0, 1.0, 1.0, 1.0, 1.0, 1.0, 1.0, 1.0, 1.0, 1.0, 1.0, 1.0, 1.0, 1.0, 1.0, 1.0, 1.0, 1.0, 1.0, 1.0, 1.0, 1.0, 1.0, 1.0, 1.0, 1.0, 1.0, 1.0, 1.0, 1.0, 1.0, 1.0, 1.0, 1.0, 1.0, 1.0, 1.0, 1.0, 1.0, 1.0, 1.0, 1.0, 1.0, 1.0, 1.0, 1.0, 1.0, 0.9911, 0.9911, 0.9911, 0.9961, 1.0, 1.0, 1.0, 1.0, 1.0, 1.0, 1.0, 1.0, 1.0, 1.0, 1.0, 1.0, 1.0, 1.0, 1.0, 1.0, 0.9911, 0.9911, 0.9911, 0.9961, 1.0, 1.0, 1.0, 1.0, 1.0, 1.0, 1.0, 1.0, 1.0, 1.0, 1.0, 1.0, 1.0, 1.0, 1.0, 1.0, 1.0, 1.0, 1.0, 1.0, 1.0, 1.0, 1.0, 1.0, 1.0, 1.0, 1.0, 1.0, 1.0, 1.0, 1.0, 1.0, 1.0, 1.0, 1.0, 1.0, 1.0, 1.0, 1.0, 1.0, 1.0, 1.0, 1.0, 1.0, 1.0, 1.0, 1.0, 1.0, 1.0, 1.0, 1.0, 1.0, 1.0, 1.0, 1.0, 1.0, 1.0, 1.0, 1.0, 1.0, 1.0, 1.0, 1.0, 1.0, 1.0, 1.0, 1.0, 1.0, 1.0, 1.0, 1.0, 1.0, 1.0, 1.0, 1.0, 1.0, 1.0, 1.0, 1.0, 1.0, 0.9911, 0.9911, 0.9911, 0.9961, 1.0, 1.0, 1.0, 1.0, 1.0, 1.0, 1.0, 1.0, 1.0, 1.0, 1.0, 1.0, 0.9911, 0.9911, 0.9911, 0.9961, 0.9911, 0.9911, 0.9911, 0.9961, 1.0, 1.0, 1.0, 1.0, 0.9911, 0.9911, 0.9911, 0.9961, 0.9911, 0.9911, 0.9911, 0.9961, 0.9911, 0.9911, 0.9911, 0.9961, 0.9911, 0.9911, 0.9911, 0.9961, 0.9911, 0.9911, 0.9911, 0.9961, 0.9911, 0.9911, 0.9911, 0.9961, 0.9911, 0.9911, 0.9911, 0.9961, 0.9911, 0.9911, 0.9911, 0.9961, 0.9911, 0.9911, 0.9911, 0.9961, 1.0, 1.0, 1.0, 1.0, 0.9911, 0.9911, 0.9911, 0.9961, 1.0, 1.0, 1.0, 1.0, 1.0, 1.0, 1.0, 1.0, 0.9911, 0.9911, 0.9911, 0.9961, 1.0, 1.0, 1.0, 1.0, 1.0, 1.0, 1.0, 1.0, 1.0, 1.0, 1.0, 1.0, 1.0, 1.0, 1.0, 1.0, 1.0, 1.0, 1.0, 1.0, 1.0, 1.0, 1.0, 1.0, 1.0, 1.0, 1.0, 1.0, 1.0, 1.0, 1.0, 1.0, 1.0, 1.0, 1.0, 1.0, 1.0, 1.0, 1.0, 1.0, 1.0, 1.0, 1.0, 1.0, 1.0, 1.0, 1.0, 1.0, 1.0, 1.0, 1.0, 1.0, 1.0, 1.0, 1.0, 1.0, 1.0, 1.0, 1.0, 1.0, 1.0, 1.0, 1.0, 1.0, 1.0, 1.0, 1.0, 1.0, 1.0, 1.0, 1.0, 1.0, 1.0, 1.0, 1.0, 1.0, 1.0, 1.0, 1.0, 1.0, 1.0, 1.0, 1.0, 1.0, 1.0, 1.0, 1.0, 1.0, 1.0, 1.0, 1.0, 1.0, 1.0, 1.0, 1.0, 1.0, 0.9911, 0.9911, 0.9911, 0.9961, 1.0, 1.0, 1.0, 1.0, 1.0, 1.0, 1.0, 1.0, 0.9911, 0.9911, 0.9911, 0.9961, 0.9911, 0.9911, 0.9911, 0.9961, 1.0, 1.0, 1.0, 1.0, 1.0, 1.0, 1.0, 1.0, 0.9911, 0.9911, 0.9911, 0.9961, 0.9911, 0.9911, 0.9911, 0.9961, 1.0, 1.0, 1.0, 1.0, 1.0, 1.0, 1.0, 1.0, 0.9911, 0.9911, 0.9911, 0.9961, 1.0, 1.0, 1.0, 1.0, 1.0, 1.0, 1.0, 1.0, 1.0, 1.0, 1.0, 1.0, 1.0, 1.0, 1.0, 1.0, 1.0, 1.0, 1.0, 1.0, 1.0, 1.0, 1.0, 1.0, 1.0, 1.0, 1.0, 1.0, 1.0, 1.0, 1.0, 1.0, 1.0, 1.0, 1.0, 1.0, 1.0, 1.0, 1.0, 1.0, 1.0, 1.0, 1.0, 1.0, 1.0, 1.0, 1.0, 1.0, 1.0, 1.0, 1.0, 1.0, 1.0, 1.0, 1.0, 1.0, 1.0, 1.0, 1.0, 1.0, 1.0, 1.0, 1.0, 1.0, 1.0, 1.0, 1.0, 1.0, 1.0, 1.0, 1.0, 1.0, 1.0, 1.0, 1.0, 1.0, 1.0, 1.0, 1.0, 1.0, 1.0, 1.0, 1.0, 1.0, 1.0, 1.0, 1.0, 1.0, 1.0, 1.0, 1.0, 1.0, 1.0, 1.0, 1.0, 1.0, 1.0, 1.0, 1.0, 1.0, 1.0, 1.0, 1.0, 1.0, 1.0, 1.0, 1.0, 1.0, 1.0, 1.0, 1.0, 1.0, 1.0, 1.0, 1.0, 1.0, 1.0, 1.0, 1.0, 1.0, 1.0, 1.0, 1.0, 1.0, 1.0, 1.0, 1.0, 1.0, 1.0, 1.0, 1.0, 1.0, 1.0, 1.0, 1.0, 1.0, 1.0, 1.0, 1.0, 1.0, 1.0, 1.0, 1.0, 1.0, 0.9911, 0.9911, 0.9911, 0.9961, 1.0, 1.0, 1.0, 1.0, 1.0, 1.0, 1.0, 1.0, 0.9911, 0.9911, 0.9911, 0.9961, 1.0, 1.0, 1.0, 1.0, 1.0, 1.0, 1.0, 1.0, 1.0, 1.0, 1.0, 1.0, 1.0, 1.0, 1.0, 1.0, 0.9911, 0.9911, 0.9911, 0.9961, 1.0, 1.0, 1.0, 1.0, 1.0, 1.0, 1.0, 1.0, 1.0, 1.0, 1.0, 1.0, 1.0, 1.0, 1.0, 1.0, 1.0, 1.0, 1.0, 1.0, 1.0, 1.0, 1.0, 1.0, 1.0, 1.0, 1.0, 1.0, 0.9911, 0.9911, 0.9911, 0.9961, 1.0, 1.0, 1.0, 1.0, 1.0, 1.0, 1.0, 1.0, 1.0, 1.0, 1.0, 1.0, 0.9911, 0.9911, 0.9911, 0.9961, 0.9911, 0.9911, 0.9911, 0.9961, 1.0, 1.0, 1.0, 1.0, 1.0, 1.0, 1.0, 1.0, 1.0, 1.0, 1.0, 1.0, 1.0, 1.0, 1.0, 1.0, 1.0, 1.0, 1.0, 1.0, 1.0, 1.0, 1.0, 1.0, 1.0, 1.0, 1.0, 1.0, 1.0, 1.0, 1.0, 1.0, 1.0, 1.0, 1.0, 1.0, 1.0, 1.0, 1.0, 1.0, 1.0, 1.0, 1.0, 1.0, 0.9911, 0.9911, 0.9911, 0.9961, 1.0, 1.0, 1.0, 1.0, 1.0, 1.0, 1.0, 1.0, 1.0, 1.0, 1.0, 1.0, 1.0, 1.0, 1.0, 1.0, 1.0, 1.0, 1.0, 1.0, 1.0, 1.0, 1.0, 1.0, 1.0, 1.0, 1.0, 1.0, 1.0, 1.0, 1.0, 1.0, 1.0, 1.0, 1.0, 1.0, 1.0, 1.0, 1.0, 1.0, 1.0, 1.0, 1.0, 1.0, 1.0, 1.0, 1.0, 1.0, 1.0, 1.0, 1.0, 1.0, 1.0, 1.0, 1.0, 1.0, 1.0, 1.0, 1.0, 1.0, 1.0, 1.0, 1.0, 1.0, 1.0, 1.0, 1.0, 1.0, 1.0, 1.0, 1.0, 1.0, 1.0, 1.0, 1.0, 1.0, 1.0, 1.0, 1.0, 1.0, 1.0, 1.0, 1.0, 1.0, 1.0, 1.0, 1.0, 1.0, 1.0, 1.0, 1.0, 1.0, 1.0, 1.0, 1.0, 1.0, 1.0, 1.0, 1.0, 1.0, 1.0, 1.0, 1.0, 1.0, 1.0, 1.0, 1.0, 1.0, 1.0, 1.0, 1.0, 1.0, 1.0, 1.0, 1.0, 1.0, 1.0, 1.0, 1.0, 1.0, 1.0, 1.0, 1.0, 1.0, 1.0, 1.0, 1.0, 1.0, 1.0, 1.0, 1.0, 1.0, 1.0, 1.0, 1.0, 1.0, 1.0, 1.0, 1.0, 1.0, 1.0, 1.0, 1.0, 1.0, 1.0, 1.0, 1.0, 1.0, 1.0, 1.0, 1.0, 1.0, 1.0, 1.0, 1.0, 1.0, 1.0, 1.0, 1.0, 1.0, 1.0, 1.0, 1.0, 1.0, 1.0, 1.0, 1.0, 1.0, 1.0, 1.0, 1.0, 1.0, 1.0, 1.0, 1.0, 1.0, 1.0, 1.0, 1.0, 1.0, 1.0, 1.0, 1.0, 1.0, 1.0, 1.0, 1.0, 1.0, 1.0, 1.0, 1.0, 1.0, 1.0, 1.0, 1.0, 1.0, 1.0, 1.0, 1.0, 1.0, 1.0, 1.0, 1.0, 1.0, 1.0, 1.0, 1.0, 1.0, 1.0, 1.0, 1.0, 1.0, 1.0, 1.0, 1.0, 1.0, 1.0, 1.0, 1.0, 1.0, 1.0, 1.0, 1.0, 1.0, 1.0, 1.0, 1.0, 1.0, 1.0, 1.0, 1.0, 1.0, 1.0, 1.0, 1.0, 1.0, 1.0, 1.0, 1.0, 1.0, 1.0, 1.0, 1.0, 1.0, 1.0, 1.0, 1.0, 1.0, 1.0, 1.0, 1.0, 1.0, 1.0, 1.0, 1.0, 1.0, 1.0, 1.0, 1.0, 1.0, 1.0, 1.0, 1.0, 1.0, 1.0, 1.0, 1.0, 1.0, 1.0, 1.0, 1.0, 1.0, 1.0, 1.0, 1.0, 1.0, 1.0, 1.0, 1.0, 1.0, 1.0, 1.0, 1.0, 1.0, 1.0, 1.0, 1.0, 1.0, 1.0, 1.0, 1.0, 1.0, 1.0, 1.0, 1.0, 1.0, 1.0, 1.0, 1.0, 1.0, 1.0, 1.0, 1.0, 1.0, 1.0, 1.0, 1.0, 1.0, 1.0, 1.0, 1.0, 1.0, 1.0, 1.0, 1.0, 1.0, 0.9911, 0.9911, 0.9911, 0.9961, 0.9911, 0.9911, 0.9911, 0.9961, 1.0, 1.0, 1.0, 1.0, 1.0, 1.0, 1.0, 1.0, 1.0, 1.0, 1.0, 1.0, 1.0, 1.0, 1.0, 1.0, 1.0, 1.0, 1.0, 1.0, 1.0, 1.0, 1.0, 1.0, 1.0, 1.0, 1.0, 1.0, 1.0, 1.0, 1.0, 1.0, 1.0, 1.0, 1.0, 1.0, 1.0, 1.0, 1.0, 1.0, 1.0, 1.0, 1.0, 1.0, 1.0, 1.0, 1.0, 1.0, 1.0, 1.0, 1.0, 1.0, 1.0, 1.0, 1.0, 1.0, 1.0, 1.0, 1.0, 1.0, 1.0, 1.0, 1.0, 1.0, 1.0, 1.0, 1.0, 1.0, 1.0, 1.0, 1.0, 1.0, 1.0, 1.0, 1.0, 1.0, 1.0, 1.0, 1.0, 1.0, 1.0, 1.0, 1.0, 1.0, 1.0, 1.0, 1.0, 1.0, 1.0, 1.0, 1.0, 1.0, 1.0, 1.0, 1.0, 1.0, 1.0, 1.0, 1.0, 1.0, 1.0, 1.0, 1.0, 1.0, 1.0, 1.0, 1.0, 1.0, 1.0, 1.0, 1.0, 1.0, 1.0, 1.0, 1.0, 1.0, 1.0, 1.0, 1.0, 1.0, 1.0, 1.0, 1.0, 1.0, 1.0, 1.0, 1.0, 1.0, 1.0, 1.0, 1.0, 1.0, 1.0, 1.0, 1.0, 1.0, 1.0, 1.0, 1.0, 1.0, 1.0, 1.0, 1.0, 1.0, 1.0, 1.0, 1.0, 1.0, 1.0, 1.0, 1.0, 1.0, 1.0, 1.0, 1.0, 1.0, 1.0, 1.0, 1.0, 1.0, 1.0, 1.0, 1.0, 1.0, 1.0, 1.0, 1.0, 1.0, 1.0, 1.0, 1.0, 1.0, 1.0, 1.0, 1.0, 1.0, 1.0, 1.0, 1.0, 1.0, 1.0, 1.0, 1.0, 1.0, 1.0, 1.0, 1.0, 1.0, 0.9911, 0.9911, 0.9911, 0.9961, 0.9911, 0.9911, 0.9911, 0.9961, 0.9911, 0.9911, 0.9911, 0.9961, 1.0, 1.0, 1.0, 1.0, 1.0, 1.0, 1.0, 1.0, 1.0, 1.0, 1.0, 1.0, 1.0, 1.0, 1.0, 1.0, 1.0, 1.0, 1.0, 1.0, 1.0, 1.0, 1.0, 1.0, 1.0, 1.0, 1.0, 1.0, 1.0, 1.0, 1.0, 1.0, 1.0, 1.0, 1.0, 1.0, 1.0, 1.0, 1.0, 1.0, 1.0, 1.0, 1.0, 1.0, 1.0, 1.0, 1.0, 1.0, 1.0, 1.0, 1.0, 1.0, 0.9911, 0.9911, 0.9911, 0.9961, 0.9911, 0.9911, 0.9911, 0.9961, 0.9911, 0.9911, 0.9911, 0.9961, 1.0, 1.0, 1.0, 1.0, 1.0, 1.0, 1.0, 1.0, 1.0, 1.0, 1.0, 1.0, 1.0, 1.0, 1.0, 1.0, 1.0, 1.0, 1.0, 1.0, 1.0, 1.0, 1.0, 1.0, 1.0, 1.0, 1.0, 1.0, 1.0, 1.0, 1.0, 1.0, 1.0, 1.0, 1.0, 1.0, 1.0, 1.0, 1.0, 1.0])
me_plane.materials.append(mat_material)
me_plane.use_remesh_preserve_volume = False
me_plane.use_remesh_preserve_attributes = False
me_plane.use_mirror_vertex_groups = False
me_plane.update()

# ---- objects
ob_plane = bpy.data.objects.new('Plane', me_plane)
ob_camera = bpy.data.objects.new('Camera', cam_camera)

# ---- transforms, parenting, visibility, modifiers, constraints
ob_plane.location = (-39.4, -16.43, 5.588)
ob_plane.scale = (35.96, 89.8, 16.99)
ob_plane.lock_rotations_4d = False
ob_plane.empty_display_type = 'ARROWS'
ob_plane.lineart.crease_threshold = 0.0
ob_camera.location = (-38.84, 15.99, 33.8)
ob_camera.rotation_euler = (1.109, 0.01082, 0.8149)
ob_camera.lock_rotations_4d = False
ob_camera.empty_display_type = 'ARROWS'
ob_camera.color = (0.0, 0.0, 0.0, 0.0)
ob_camera.display_type = 'WIRE'
ob_camera.lineart.crease_threshold = 0.0

# ---- collection membership
col_collection_1.objects.link(ob_plane)
col_collection_1.objects.link(ob_camera)

# ---- scene / render settings (as saved in the file)
scene.frame_start = 1; scene.frame_end = 250; scene.frame_set(3)
scene.render.engine = 'BLENDER_EEVEE_NEXT'
scene.render.image_settings.file_format = 'JPEG'
scene.render.image_settings.color_mode = 'RGB'
scene.render.image_settings.compression = 90
scene.render.resolution_x = 800
scene.render.resolution_y = 600
scene.render.pixel_aspect_x = 100.0
scene.render.pixel_aspect_y = 100.0
scene.render.fps = 25
scene.render.dither_intensity = 0.0
scene.render.use_compositing = False
scene.render.use_sequencer = False
scene.render.bake_margin = 2
scene.render.bake_bias = 0.0
scene.render.use_stamp_time = False
scene.render.use_stamp_date = False
scene.render.use_stamp_frame = False
scene.render.use_stamp_camera = False
scene.render.use_stamp_scene = False
scene.render.use_stamp_filename = False
scene.render.use_stamp_render_time = False
scene.render.stamp_font_size = 0
scene.cycles.use_denoising = False
scene.cycles.samples = 10
scene.cycles.sampling_pattern = 'TABULATED_SOBOL'
scene.cycles.light_sampling_threshold = 0.0
scene.cycles.use_adaptive_sampling = False
scene.cycles.use_light_tree = False
scene.cycles.blur_glossy = 0.0
scene.cycles.volume_bounces = 1
scene.cycles.pixel_filter_type = 'GAUSSIAN'
scene.cycles.sample_clamp_indirect = 0.0
scene.view_settings.view_transform = 'Raw'
bpy.context.view_layer.update()

# ---- added for rendering (the .blend has no active camera): camera
cam_auto = bpy.data.cameras.new('AutoCamera')
cam_auto.lens = 50.0
cam_auto.sensor_width = 36.0
cam_auto.clip_end = 4125.38
ob_auto_camera = bpy.data.objects.new('AutoCamera', cam_auto)
scene.collection.objects.link(ob_auto_camera)
ob_auto_camera.location = (225.917, -291.192, 189.72)
ob_auto_camera.rotation_euler = (1.09748, -7.21219e-08, 0.694738)
scene.camera = ob_auto_camera
bpy.context.view_layer.update()
